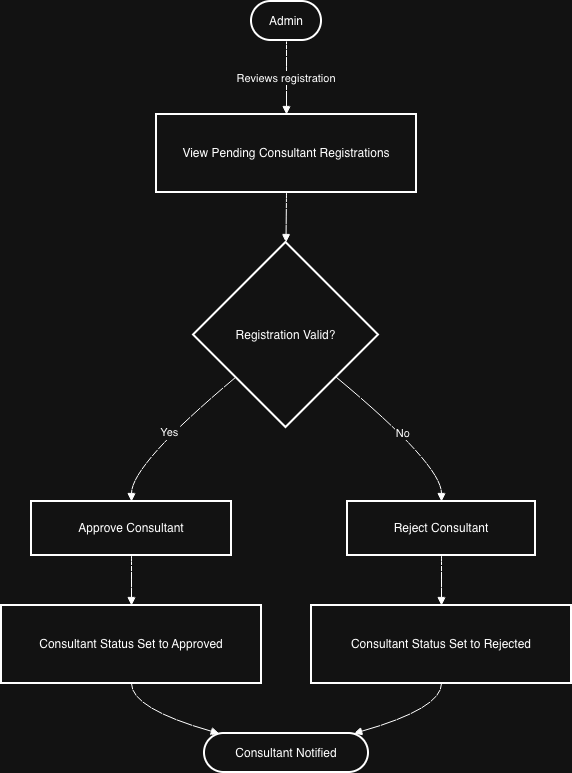

The diagram above was exported from draw.io. Its source (the exported page's mxGraphModel, read from the mxfile embedded in the PNG):
<mxGraphModel dx="1185" dy="516" grid="1" gridSize="10" guides="1" tooltips="1" connect="1" arrows="1" fold="1" page="1" pageScale="1" pageWidth="850" pageHeight="1100" math="0" shadow="0">
  <root>
    <mxCell id="0" />
    <mxCell id="1" parent="0" />
    <mxCell id="lIO5N2nRTK6KXX8yyiHw-1" parent="1" style="rounded=1;whiteSpace=wrap;arcSize=50;strokeWidth=2;" value="Admin" vertex="1">
      <mxGeometry height="39" width="70" x="270" y="20" as="geometry" />
    </mxCell>
    <mxCell id="lIO5N2nRTK6KXX8yyiHw-2" parent="1" style="whiteSpace=wrap;strokeWidth=2;" value="View Pending Consultant Registrations" vertex="1">
      <mxGeometry height="78" width="260" x="175" y="133" as="geometry" />
    </mxCell>
    <mxCell id="lIO5N2nRTK6KXX8yyiHw-3" parent="1" style="rhombus;strokeWidth=2;whiteSpace=wrap;" value="Registration Valid?" vertex="1">
      <mxGeometry height="185" width="185" x="212" y="261" as="geometry" />
    </mxCell>
    <mxCell id="lIO5N2nRTK6KXX8yyiHw-4" parent="1" style="whiteSpace=wrap;strokeWidth=2;" value="Approve Consultant" vertex="1">
      <mxGeometry height="54" width="200" x="50" y="520" as="geometry" />
    </mxCell>
    <mxCell id="lIO5N2nRTK6KXX8yyiHw-5" parent="1" style="whiteSpace=wrap;strokeWidth=2;" value="Reject Consultant" vertex="1">
      <mxGeometry height="54" width="188" x="366" y="520" as="geometry" />
    </mxCell>
    <mxCell id="lIO5N2nRTK6KXX8yyiHw-6" parent="1" style="whiteSpace=wrap;strokeWidth=2;" value="Consultant Status Set to Approved" vertex="1">
      <mxGeometry height="78" width="260" x="20" y="624" as="geometry" />
    </mxCell>
    <mxCell id="lIO5N2nRTK6KXX8yyiHw-7" parent="1" style="whiteSpace=wrap;strokeWidth=2;" value="Consultant Status Set to Rejected" vertex="1">
      <mxGeometry height="78" width="260" x="330" y="624" as="geometry" />
    </mxCell>
    <mxCell id="lIO5N2nRTK6KXX8yyiHw-8" parent="1" style="rounded=1;whiteSpace=wrap;arcSize=50;strokeWidth=2;" value="Consultant Notified" vertex="1">
      <mxGeometry height="39" width="164" x="223" y="752" as="geometry" />
    </mxCell>
    <mxCell id="lIO5N2nRTK6KXX8yyiHw-9" edge="1" parent="1" source="lIO5N2nRTK6KXX8yyiHw-1" style="curved=1;startArrow=none;endArrow=block;exitX=0.5;exitY=1;entryX=0.5;entryY=0;rounded=0;" target="lIO5N2nRTK6KXX8yyiHw-2" value="Reviews registration">
      <mxGeometry relative="1" as="geometry">
        <Array as="points" />
      </mxGeometry>
    </mxCell>
    <mxCell id="lIO5N2nRTK6KXX8yyiHw-10" edge="1" parent="1" source="lIO5N2nRTK6KXX8yyiHw-2" style="curved=1;startArrow=none;endArrow=block;exitX=0.5;exitY=1;entryX=0.5;entryY=0;rounded=0;" target="lIO5N2nRTK6KXX8yyiHw-3" value="">
      <mxGeometry relative="1" as="geometry">
        <Array as="points" />
      </mxGeometry>
    </mxCell>
    <mxCell id="lIO5N2nRTK6KXX8yyiHw-11" edge="1" parent="1" source="lIO5N2nRTK6KXX8yyiHw-3" style="curved=1;startArrow=none;endArrow=block;exitX=0;exitY=0.92;entryX=0.5;entryY=0;rounded=0;" target="lIO5N2nRTK6KXX8yyiHw-4" value="Yes">
      <mxGeometry relative="1" as="geometry">
        <Array as="points">
          <mxPoint x="150" y="483" />
        </Array>
      </mxGeometry>
    </mxCell>
    <mxCell id="lIO5N2nRTK6KXX8yyiHw-12" edge="1" parent="1" source="lIO5N2nRTK6KXX8yyiHw-3" style="curved=1;startArrow=none;endArrow=block;exitX=1;exitY=0.92;entryX=0.5;entryY=0;rounded=0;" target="lIO5N2nRTK6KXX8yyiHw-5" value="No">
      <mxGeometry relative="1" as="geometry">
        <Array as="points">
          <mxPoint x="460" y="483" />
        </Array>
      </mxGeometry>
    </mxCell>
    <mxCell id="lIO5N2nRTK6KXX8yyiHw-13" edge="1" parent="1" source="lIO5N2nRTK6KXX8yyiHw-4" style="curved=1;startArrow=none;endArrow=block;exitX=0.5;exitY=1;entryX=0.5;entryY=0;rounded=0;" target="lIO5N2nRTK6KXX8yyiHw-6" value="">
      <mxGeometry relative="1" as="geometry">
        <Array as="points" />
      </mxGeometry>
    </mxCell>
    <mxCell id="lIO5N2nRTK6KXX8yyiHw-14" edge="1" parent="1" source="lIO5N2nRTK6KXX8yyiHw-5" style="curved=1;startArrow=none;endArrow=block;exitX=0.5;exitY=1;entryX=0.5;entryY=0;rounded=0;" target="lIO5N2nRTK6KXX8yyiHw-7" value="">
      <mxGeometry relative="1" as="geometry">
        <Array as="points" />
      </mxGeometry>
    </mxCell>
    <mxCell id="lIO5N2nRTK6KXX8yyiHw-15" edge="1" parent="1" source="lIO5N2nRTK6KXX8yyiHw-6" style="curved=1;startArrow=none;endArrow=block;exitX=0.5;exitY=1;entryX=0.09;entryY=0;rounded=0;" target="lIO5N2nRTK6KXX8yyiHw-8" value="">
      <mxGeometry relative="1" as="geometry">
        <Array as="points">
          <mxPoint x="150" y="727" />
        </Array>
      </mxGeometry>
    </mxCell>
    <mxCell id="lIO5N2nRTK6KXX8yyiHw-16" edge="1" parent="1" source="lIO5N2nRTK6KXX8yyiHw-7" style="curved=1;startArrow=none;endArrow=block;exitX=0.5;exitY=1;entryX=0.91;entryY=0;rounded=0;" target="lIO5N2nRTK6KXX8yyiHw-8" value="">
      <mxGeometry relative="1" as="geometry">
        <Array as="points">
          <mxPoint x="460" y="727" />
        </Array>
      </mxGeometry>
    </mxCell>
  </root>
</mxGraphModel>